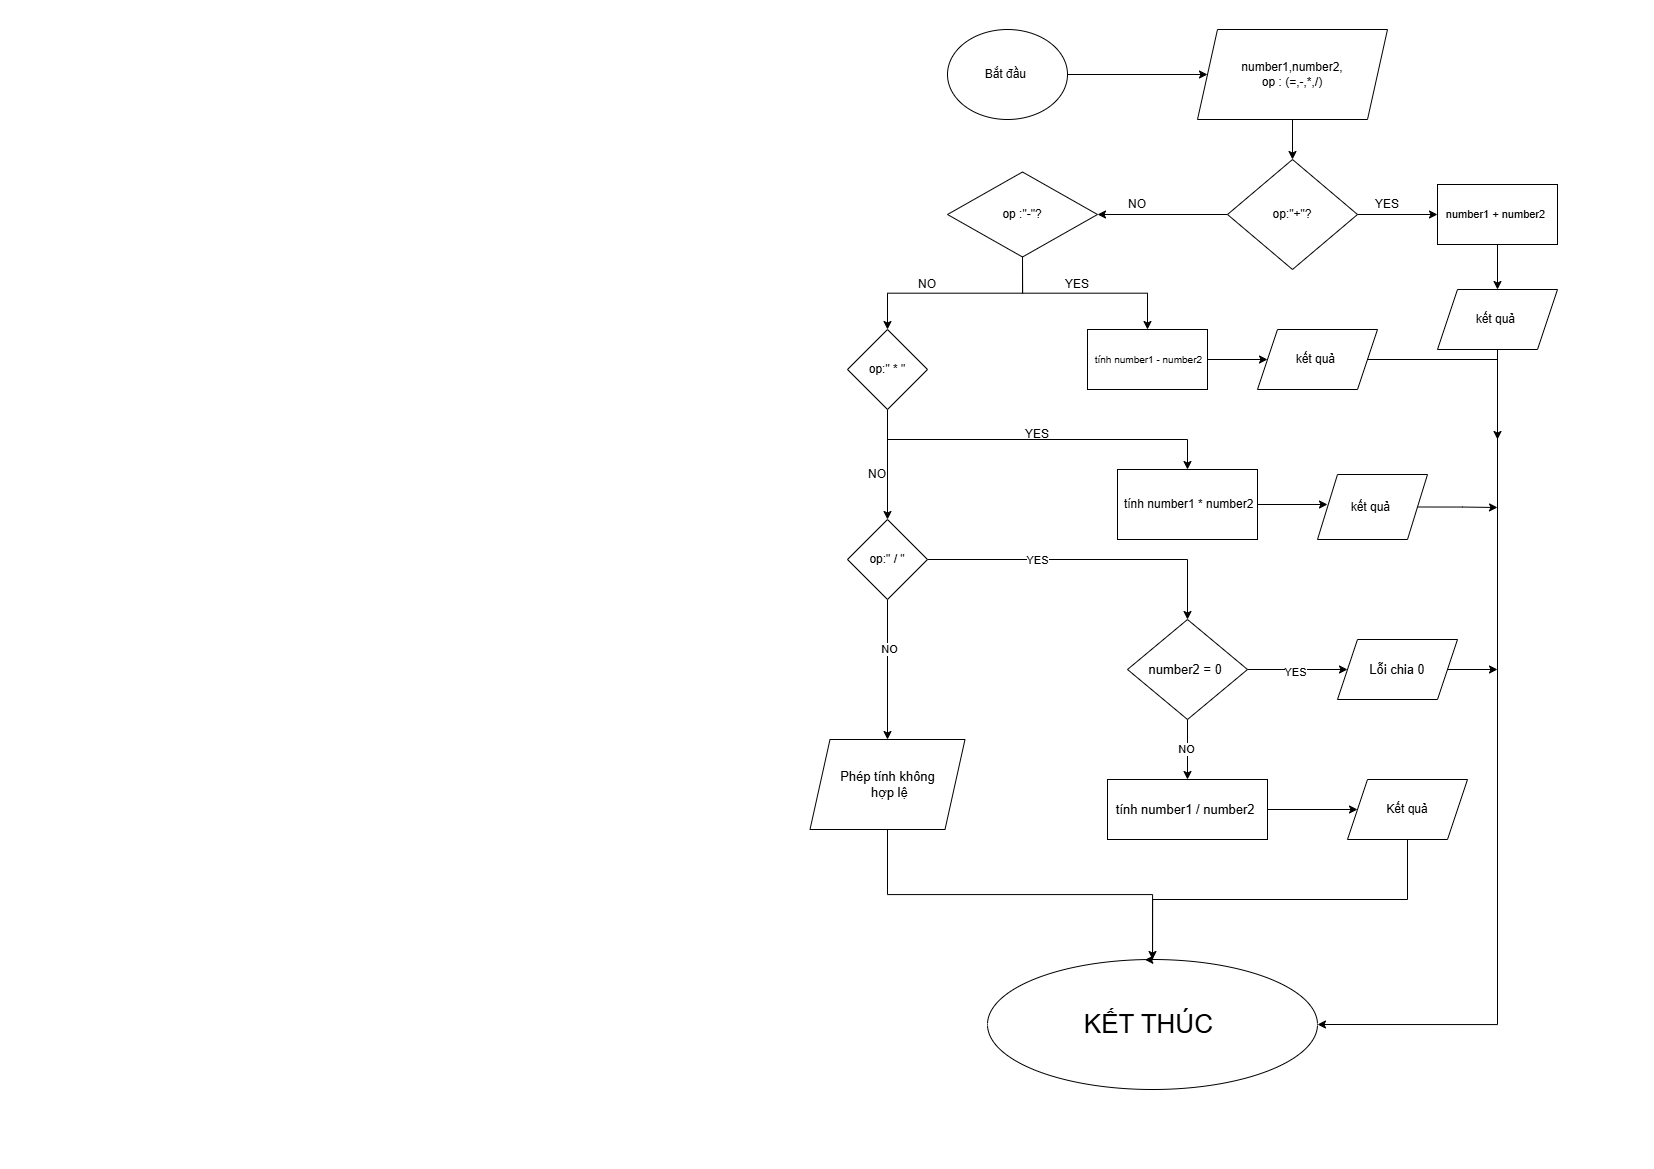

The diagram above was exported from draw.io. Its source (the exported page's mxGraphModel, read from the mxfile embedded in the PNG):
<mxGraphModel dx="2430" dy="1012" grid="1" gridSize="10" guides="1" tooltips="1" connect="1" arrows="1" fold="1" page="1" pageScale="1" pageWidth="827" pageHeight="1169" math="0" shadow="0">
  <root>
    <mxCell id="0" />
    <mxCell id="1" parent="0" />
    <mxCell id="Ml1YfTVDfHz4nVMopgZb-3" style="edgeStyle=orthogonalEdgeStyle;rounded=0;orthogonalLoop=1;jettySize=auto;html=1;exitX=1;exitY=0.5;exitDx=0;exitDy=0;" edge="1" parent="1" source="Ml1YfTVDfHz4nVMopgZb-1" target="Ml1YfTVDfHz4nVMopgZb-2">
      <mxGeometry relative="1" as="geometry" />
    </mxCell>
    <mxCell id="Ml1YfTVDfHz4nVMopgZb-1" value="Bắt đầu&amp;nbsp;" style="ellipse;whiteSpace=wrap;html=1;" vertex="1" parent="1">
      <mxGeometry x="120" y="30" width="120" height="90" as="geometry" />
    </mxCell>
    <mxCell id="Ml1YfTVDfHz4nVMopgZb-5" style="edgeStyle=orthogonalEdgeStyle;rounded=0;orthogonalLoop=1;jettySize=auto;html=1;exitX=0.5;exitY=1;exitDx=0;exitDy=0;entryX=0.5;entryY=0;entryDx=0;entryDy=0;" edge="1" parent="1" source="Ml1YfTVDfHz4nVMopgZb-2" target="Ml1YfTVDfHz4nVMopgZb-4">
      <mxGeometry relative="1" as="geometry" />
    </mxCell>
    <mxCell id="Ml1YfTVDfHz4nVMopgZb-2" value="number1,number2,&lt;div&gt;op : (=,-,*,/)&lt;/div&gt;" style="shape=parallelogram;perimeter=parallelogramPerimeter;whiteSpace=wrap;html=1;fixedSize=1;" vertex="1" parent="1">
      <mxGeometry x="370" y="30" width="190" height="90" as="geometry" />
    </mxCell>
    <mxCell id="Ml1YfTVDfHz4nVMopgZb-6" style="edgeStyle=orthogonalEdgeStyle;rounded=0;orthogonalLoop=1;jettySize=auto;html=1;exitX=1;exitY=0.5;exitDx=0;exitDy=0;" edge="1" parent="1" source="Ml1YfTVDfHz4nVMopgZb-4">
      <mxGeometry relative="1" as="geometry">
        <mxPoint x="610" y="215" as="targetPoint" />
      </mxGeometry>
    </mxCell>
    <mxCell id="Ml1YfTVDfHz4nVMopgZb-10" style="edgeStyle=orthogonalEdgeStyle;rounded=0;orthogonalLoop=1;jettySize=auto;html=1;exitX=0;exitY=0.5;exitDx=0;exitDy=0;" edge="1" parent="1" source="Ml1YfTVDfHz4nVMopgZb-4">
      <mxGeometry relative="1" as="geometry">
        <mxPoint x="270" y="215" as="targetPoint" />
      </mxGeometry>
    </mxCell>
    <mxCell id="Ml1YfTVDfHz4nVMopgZb-4" value="op:&quot;+&quot;?" style="rhombus;whiteSpace=wrap;html=1;" vertex="1" parent="1">
      <mxGeometry x="400" y="160" width="130" height="110" as="geometry" />
    </mxCell>
    <mxCell id="Ml1YfTVDfHz4nVMopgZb-8" style="edgeStyle=orthogonalEdgeStyle;rounded=0;orthogonalLoop=1;jettySize=auto;html=1;" edge="1" parent="1" source="Ml1YfTVDfHz4nVMopgZb-7">
      <mxGeometry relative="1" as="geometry">
        <mxPoint x="670" y="290" as="targetPoint" />
      </mxGeometry>
    </mxCell>
    <mxCell id="Ml1YfTVDfHz4nVMopgZb-7" value="&lt;span style=&quot;font-family: Arial, sans-serif; text-align: start; white-space-collapse: preserve; background-color: rgb(255, 255, 255);&quot;&gt;&lt;font style=&quot;font-size: 11px;&quot;&gt;number1 + number2 &lt;/font&gt;&lt;/span&gt;" style="rounded=0;whiteSpace=wrap;html=1;" vertex="1" parent="1">
      <mxGeometry x="610" y="185" width="120" height="60" as="geometry" />
    </mxCell>
    <mxCell id="Ml1YfTVDfHz4nVMopgZb-50" style="edgeStyle=orthogonalEdgeStyle;rounded=0;orthogonalLoop=1;jettySize=auto;html=1;exitX=0.5;exitY=1;exitDx=0;exitDy=0;entryX=1;entryY=0.5;entryDx=0;entryDy=0;" edge="1" parent="1" source="Ml1YfTVDfHz4nVMopgZb-9" target="Ml1YfTVDfHz4nVMopgZb-46">
      <mxGeometry relative="1" as="geometry">
        <mxPoint x="670" y="1100" as="targetPoint" />
      </mxGeometry>
    </mxCell>
    <mxCell id="Ml1YfTVDfHz4nVMopgZb-9" value="kết quả&amp;nbsp;" style="shape=parallelogram;perimeter=parallelogramPerimeter;whiteSpace=wrap;html=1;fixedSize=1;" vertex="1" parent="1">
      <mxGeometry x="610" y="290" width="120" height="60" as="geometry" />
    </mxCell>
    <mxCell id="Ml1YfTVDfHz4nVMopgZb-14" style="edgeStyle=orthogonalEdgeStyle;rounded=0;orthogonalLoop=1;jettySize=auto;html=1;exitX=0.5;exitY=1;exitDx=0;exitDy=0;" edge="1" parent="1" source="Ml1YfTVDfHz4nVMopgZb-11">
      <mxGeometry relative="1" as="geometry">
        <mxPoint x="320" y="330" as="targetPoint" />
      </mxGeometry>
    </mxCell>
    <mxCell id="Ml1YfTVDfHz4nVMopgZb-18" style="edgeStyle=orthogonalEdgeStyle;rounded=0;orthogonalLoop=1;jettySize=auto;html=1;exitX=0.5;exitY=1;exitDx=0;exitDy=0;" edge="1" parent="1" source="Ml1YfTVDfHz4nVMopgZb-11">
      <mxGeometry relative="1" as="geometry">
        <mxPoint x="60" y="330" as="targetPoint" />
      </mxGeometry>
    </mxCell>
    <mxCell id="Ml1YfTVDfHz4nVMopgZb-11" value="op :&quot;-&quot;?" style="rhombus;whiteSpace=wrap;html=1;" vertex="1" parent="1">
      <mxGeometry x="120" y="172.5" width="150" height="85" as="geometry" />
    </mxCell>
    <mxCell id="Ml1YfTVDfHz4nVMopgZb-12" value="YES" style="text;html=1;whiteSpace=wrap;strokeColor=none;fillColor=none;align=center;verticalAlign=middle;rounded=0;" vertex="1" parent="1">
      <mxGeometry x="530" y="190" width="60" height="30" as="geometry" />
    </mxCell>
    <mxCell id="Ml1YfTVDfHz4nVMopgZb-13" value="NO" style="text;html=1;whiteSpace=wrap;strokeColor=none;fillColor=none;align=center;verticalAlign=middle;rounded=0;" vertex="1" parent="1">
      <mxGeometry x="280" y="190" width="60" height="30" as="geometry" />
    </mxCell>
    <mxCell id="Ml1YfTVDfHz4nVMopgZb-16" style="edgeStyle=orthogonalEdgeStyle;rounded=0;orthogonalLoop=1;jettySize=auto;html=1;exitX=1;exitY=0.5;exitDx=0;exitDy=0;" edge="1" parent="1" source="Ml1YfTVDfHz4nVMopgZb-15">
      <mxGeometry relative="1" as="geometry">
        <mxPoint x="440" y="360" as="targetPoint" />
      </mxGeometry>
    </mxCell>
    <mxCell id="Ml1YfTVDfHz4nVMopgZb-15" value="&lt;span style=&quot;font-family: Arial, sans-serif; text-align: start; white-space-collapse: preserve; background-color: rgb(255, 255, 255);&quot;&gt;&lt;font style=&quot;font-size: 10px;&quot;&gt; tính number1 - number2&lt;/font&gt;&lt;/span&gt;" style="rounded=0;whiteSpace=wrap;html=1;" vertex="1" parent="1">
      <mxGeometry x="260" y="330" width="120" height="60" as="geometry" />
    </mxCell>
    <mxCell id="Ml1YfTVDfHz4nVMopgZb-53" style="edgeStyle=orthogonalEdgeStyle;rounded=0;orthogonalLoop=1;jettySize=auto;html=1;exitX=1;exitY=0.5;exitDx=0;exitDy=0;" edge="1" parent="1" source="Ml1YfTVDfHz4nVMopgZb-17">
      <mxGeometry relative="1" as="geometry">
        <mxPoint x="670" y="440" as="targetPoint" />
      </mxGeometry>
    </mxCell>
    <mxCell id="Ml1YfTVDfHz4nVMopgZb-17" value="kết quả&amp;nbsp;" style="shape=parallelogram;perimeter=parallelogramPerimeter;whiteSpace=wrap;html=1;fixedSize=1;" vertex="1" parent="1">
      <mxGeometry x="430" y="330" width="120" height="60" as="geometry" />
    </mxCell>
    <mxCell id="Ml1YfTVDfHz4nVMopgZb-19" value="YES" style="text;html=1;whiteSpace=wrap;strokeColor=none;fillColor=none;align=center;verticalAlign=middle;rounded=0;" vertex="1" parent="1">
      <mxGeometry x="220" y="270" width="60" height="30" as="geometry" />
    </mxCell>
    <mxCell id="Ml1YfTVDfHz4nVMopgZb-20" value="NO" style="text;html=1;whiteSpace=wrap;strokeColor=none;fillColor=none;align=center;verticalAlign=middle;rounded=0;" vertex="1" parent="1">
      <mxGeometry x="70" y="270" width="60" height="30" as="geometry" />
    </mxCell>
    <mxCell id="Ml1YfTVDfHz4nVMopgZb-22" style="edgeStyle=orthogonalEdgeStyle;rounded=0;orthogonalLoop=1;jettySize=auto;html=1;exitX=0.5;exitY=1;exitDx=0;exitDy=0;" edge="1" parent="1" source="Ml1YfTVDfHz4nVMopgZb-21">
      <mxGeometry relative="1" as="geometry">
        <mxPoint x="360" y="470" as="targetPoint" />
      </mxGeometry>
    </mxCell>
    <mxCell id="Ml1YfTVDfHz4nVMopgZb-27" style="edgeStyle=orthogonalEdgeStyle;rounded=0;orthogonalLoop=1;jettySize=auto;html=1;exitX=0.5;exitY=1;exitDx=0;exitDy=0;" edge="1" parent="1" source="Ml1YfTVDfHz4nVMopgZb-21">
      <mxGeometry relative="1" as="geometry">
        <mxPoint x="60" y="520" as="targetPoint" />
      </mxGeometry>
    </mxCell>
    <mxCell id="Ml1YfTVDfHz4nVMopgZb-21" value="op:&quot; * &quot;" style="rhombus;whiteSpace=wrap;html=1;" vertex="1" parent="1">
      <mxGeometry x="20" y="330" width="80" height="80" as="geometry" />
    </mxCell>
    <mxCell id="Ml1YfTVDfHz4nVMopgZb-26" style="edgeStyle=orthogonalEdgeStyle;rounded=0;orthogonalLoop=1;jettySize=auto;html=1;exitX=1;exitY=0.5;exitDx=0;exitDy=0;" edge="1" parent="1" source="Ml1YfTVDfHz4nVMopgZb-23">
      <mxGeometry relative="1" as="geometry">
        <mxPoint x="500" y="505" as="targetPoint" />
      </mxGeometry>
    </mxCell>
    <mxCell id="Ml1YfTVDfHz4nVMopgZb-23" value="&lt;span style=&quot;font-family: Arial, sans-serif; text-align: start; white-space-collapse: preserve; background-color: rgb(255, 255, 255);&quot;&gt;&lt;font&gt; tính number1 * number2&lt;/font&gt;&lt;/span&gt;" style="rounded=0;whiteSpace=wrap;html=1;" vertex="1" parent="1">
      <mxGeometry x="290" y="470" width="140" height="70" as="geometry" />
    </mxCell>
    <mxCell id="Ml1YfTVDfHz4nVMopgZb-52" style="edgeStyle=orthogonalEdgeStyle;rounded=0;orthogonalLoop=1;jettySize=auto;html=1;exitX=1;exitY=0.5;exitDx=0;exitDy=0;" edge="1" parent="1" source="Ml1YfTVDfHz4nVMopgZb-25">
      <mxGeometry relative="1" as="geometry">
        <mxPoint x="670" y="508" as="targetPoint" />
      </mxGeometry>
    </mxCell>
    <mxCell id="Ml1YfTVDfHz4nVMopgZb-25" value="kết quả&amp;nbsp;" style="shape=parallelogram;perimeter=parallelogramPerimeter;whiteSpace=wrap;html=1;fixedSize=1;" vertex="1" parent="1">
      <mxGeometry x="490" y="475" width="110" height="65" as="geometry" />
    </mxCell>
    <mxCell id="Ml1YfTVDfHz4nVMopgZb-32" style="edgeStyle=orthogonalEdgeStyle;rounded=0;orthogonalLoop=1;jettySize=auto;html=1;exitX=1;exitY=0.5;exitDx=0;exitDy=0;entryX=0.5;entryY=0;entryDx=0;entryDy=0;" edge="1" parent="1" source="Ml1YfTVDfHz4nVMopgZb-28" target="Ml1YfTVDfHz4nVMopgZb-31">
      <mxGeometry relative="1" as="geometry" />
    </mxCell>
    <mxCell id="Ml1YfTVDfHz4nVMopgZb-33" value="YES" style="edgeLabel;html=1;align=center;verticalAlign=middle;resizable=0;points=[];" vertex="1" connectable="0" parent="Ml1YfTVDfHz4nVMopgZb-32">
      <mxGeometry x="-0.6975" y="2" relative="1" as="geometry">
        <mxPoint x="62" y="2" as="offset" />
      </mxGeometry>
    </mxCell>
    <mxCell id="Ml1YfTVDfHz4nVMopgZb-43" style="edgeStyle=orthogonalEdgeStyle;rounded=0;orthogonalLoop=1;jettySize=auto;html=1;exitX=0.5;exitY=1;exitDx=0;exitDy=0;" edge="1" parent="1" source="Ml1YfTVDfHz4nVMopgZb-28">
      <mxGeometry relative="1" as="geometry">
        <mxPoint x="60" y="740" as="targetPoint" />
      </mxGeometry>
    </mxCell>
    <mxCell id="Ml1YfTVDfHz4nVMopgZb-44" value="NO" style="edgeLabel;html=1;align=center;verticalAlign=middle;resizable=0;points=[];" vertex="1" connectable="0" parent="Ml1YfTVDfHz4nVMopgZb-43">
      <mxGeometry x="-0.2886" y="1" relative="1" as="geometry">
        <mxPoint as="offset" />
      </mxGeometry>
    </mxCell>
    <mxCell id="Ml1YfTVDfHz4nVMopgZb-28" value="op:&quot; / &quot;" style="rhombus;whiteSpace=wrap;html=1;" vertex="1" parent="1">
      <mxGeometry x="20" y="520" width="80" height="80" as="geometry" />
    </mxCell>
    <mxCell id="Ml1YfTVDfHz4nVMopgZb-29" value="YES" style="text;html=1;whiteSpace=wrap;strokeColor=none;fillColor=none;align=center;verticalAlign=middle;rounded=0;" vertex="1" parent="1">
      <mxGeometry x="180" y="420" width="60" height="30" as="geometry" />
    </mxCell>
    <mxCell id="Ml1YfTVDfHz4nVMopgZb-30" value="NO" style="text;html=1;whiteSpace=wrap;strokeColor=none;fillColor=none;align=center;verticalAlign=middle;rounded=0;" vertex="1" parent="1">
      <mxGeometry x="20" y="460" width="60" height="30" as="geometry" />
    </mxCell>
    <mxCell id="Ml1YfTVDfHz4nVMopgZb-34" style="edgeStyle=orthogonalEdgeStyle;rounded=0;orthogonalLoop=1;jettySize=auto;html=1;exitX=1;exitY=0.5;exitDx=0;exitDy=0;" edge="1" parent="1" source="Ml1YfTVDfHz4nVMopgZb-31">
      <mxGeometry relative="1" as="geometry">
        <mxPoint x="520" y="670" as="targetPoint" />
      </mxGeometry>
    </mxCell>
    <mxCell id="Ml1YfTVDfHz4nVMopgZb-37" value="YES" style="edgeLabel;html=1;align=center;verticalAlign=middle;resizable=0;points=[];" vertex="1" connectable="0" parent="Ml1YfTVDfHz4nVMopgZb-34">
      <mxGeometry x="-0.052" y="-2" relative="1" as="geometry">
        <mxPoint as="offset" />
      </mxGeometry>
    </mxCell>
    <mxCell id="Ml1YfTVDfHz4nVMopgZb-38" style="edgeStyle=orthogonalEdgeStyle;rounded=0;orthogonalLoop=1;jettySize=auto;html=1;exitX=0.5;exitY=1;exitDx=0;exitDy=0;" edge="1" parent="1" source="Ml1YfTVDfHz4nVMopgZb-31">
      <mxGeometry relative="1" as="geometry">
        <mxPoint x="360" y="780" as="targetPoint" />
      </mxGeometry>
    </mxCell>
    <mxCell id="Ml1YfTVDfHz4nVMopgZb-39" value="NO" style="edgeLabel;html=1;align=center;verticalAlign=middle;resizable=0;points=[];" vertex="1" connectable="0" parent="Ml1YfTVDfHz4nVMopgZb-38">
      <mxGeometry x="-0.04" y="-2" relative="1" as="geometry">
        <mxPoint as="offset" />
      </mxGeometry>
    </mxCell>
    <mxCell id="Ml1YfTVDfHz4nVMopgZb-31" value="&lt;span style=&quot;font-family: Arial, sans-serif; text-align: start; white-space-collapse: preserve; background-color: rgb(255, 255, 255);&quot;&gt;&lt;font style=&quot;font-size: 13px;&quot;&gt;number2 = 0 &lt;/font&gt;&lt;/span&gt;" style="rhombus;whiteSpace=wrap;html=1;" vertex="1" parent="1">
      <mxGeometry x="300" y="620" width="120" height="100" as="geometry" />
    </mxCell>
    <mxCell id="Ml1YfTVDfHz4nVMopgZb-51" style="edgeStyle=orthogonalEdgeStyle;rounded=0;orthogonalLoop=1;jettySize=auto;html=1;exitX=1;exitY=0.5;exitDx=0;exitDy=0;" edge="1" parent="1" source="Ml1YfTVDfHz4nVMopgZb-35">
      <mxGeometry relative="1" as="geometry">
        <mxPoint x="670" y="670" as="targetPoint" />
      </mxGeometry>
    </mxCell>
    <mxCell id="Ml1YfTVDfHz4nVMopgZb-35" value="&lt;span style=&quot;font-family: Arial, sans-serif; text-align: start; white-space-collapse: preserve; background-color: rgb(255, 255, 255);&quot;&gt;&lt;font style=&quot;font-size: 13px;&quot;&gt;Lỗi chia 0&lt;/font&gt;&lt;/span&gt;" style="shape=parallelogram;perimeter=parallelogramPerimeter;whiteSpace=wrap;html=1;fixedSize=1;" vertex="1" parent="1">
      <mxGeometry x="510" y="640" width="120" height="60" as="geometry" />
    </mxCell>
    <mxCell id="Ml1YfTVDfHz4nVMopgZb-41" style="edgeStyle=orthogonalEdgeStyle;rounded=0;orthogonalLoop=1;jettySize=auto;html=1;exitX=1;exitY=0.5;exitDx=0;exitDy=0;" edge="1" parent="1" source="Ml1YfTVDfHz4nVMopgZb-40">
      <mxGeometry relative="1" as="geometry">
        <mxPoint x="530" y="810" as="targetPoint" />
      </mxGeometry>
    </mxCell>
    <mxCell id="Ml1YfTVDfHz4nVMopgZb-40" value="&lt;span style=&quot;font-family: Arial, sans-serif; text-align: start; white-space-collapse: preserve; background-color: rgb(255, 255, 255);&quot;&gt;&lt;font style=&quot;font-size: 13px;&quot;&gt;tính number1 / number2 &lt;/font&gt;&lt;/span&gt;" style="rounded=0;whiteSpace=wrap;html=1;" vertex="1" parent="1">
      <mxGeometry x="280" y="780" width="160" height="60" as="geometry" />
    </mxCell>
    <mxCell id="Ml1YfTVDfHz4nVMopgZb-49" style="edgeStyle=orthogonalEdgeStyle;rounded=0;orthogonalLoop=1;jettySize=auto;html=1;exitX=0.5;exitY=1;exitDx=0;exitDy=0;entryX=0.5;entryY=0;entryDx=0;entryDy=0;" edge="1" parent="1" source="Ml1YfTVDfHz4nVMopgZb-42" target="Ml1YfTVDfHz4nVMopgZb-46">
      <mxGeometry relative="1" as="geometry" />
    </mxCell>
    <mxCell id="Ml1YfTVDfHz4nVMopgZb-42" value="Kết quả" style="shape=parallelogram;perimeter=parallelogramPerimeter;whiteSpace=wrap;html=1;fixedSize=1;" vertex="1" parent="1">
      <mxGeometry x="520" y="780" width="120" height="60" as="geometry" />
    </mxCell>
    <mxCell id="Ml1YfTVDfHz4nVMopgZb-45" value="&lt;span style=&quot;font-family: Arial, sans-serif; text-align: start; white-space-collapse: preserve; background-color: rgb(255, 255, 255);&quot;&gt;&lt;font style=&quot;font-size: 13px;&quot;&gt;Phép tính không&lt;/font&gt;&lt;/span&gt;&lt;div&gt;&lt;span style=&quot;font-family: Arial, sans-serif; text-align: start; white-space-collapse: preserve; background-color: rgb(255, 255, 255);&quot;&gt;&lt;font style=&quot;font-size: 13px;&quot;&gt; hợp lệ&lt;/font&gt;&lt;/span&gt;&lt;/div&gt;" style="shape=parallelogram;perimeter=parallelogramPerimeter;whiteSpace=wrap;html=1;fixedSize=1;" vertex="1" parent="1">
      <mxGeometry x="-17.5" y="740" width="155" height="90" as="geometry" />
    </mxCell>
    <mxCell id="Ml1YfTVDfHz4nVMopgZb-46" value="&lt;font style=&quot;font-size: 26px;&quot;&gt;KẾT THÚC&amp;nbsp;&lt;/font&gt;" style="ellipse;whiteSpace=wrap;html=1;" vertex="1" parent="1">
      <mxGeometry x="160" y="960" width="330" height="130" as="geometry" />
    </mxCell>
    <mxCell id="Ml1YfTVDfHz4nVMopgZb-47" style="edgeStyle=orthogonalEdgeStyle;rounded=0;orthogonalLoop=1;jettySize=auto;html=1;exitX=0.5;exitY=1;exitDx=0;exitDy=0;entryX=0.477;entryY=0.002;entryDx=0;entryDy=0;entryPerimeter=0;" edge="1" parent="1" source="Ml1YfTVDfHz4nVMopgZb-45" target="Ml1YfTVDfHz4nVMopgZb-46">
      <mxGeometry relative="1" as="geometry">
        <Array as="points">
          <mxPoint x="60" y="895" />
          <mxPoint x="325" y="895" />
          <mxPoint x="325" y="960" />
        </Array>
      </mxGeometry>
    </mxCell>
  </root>
</mxGraphModel>